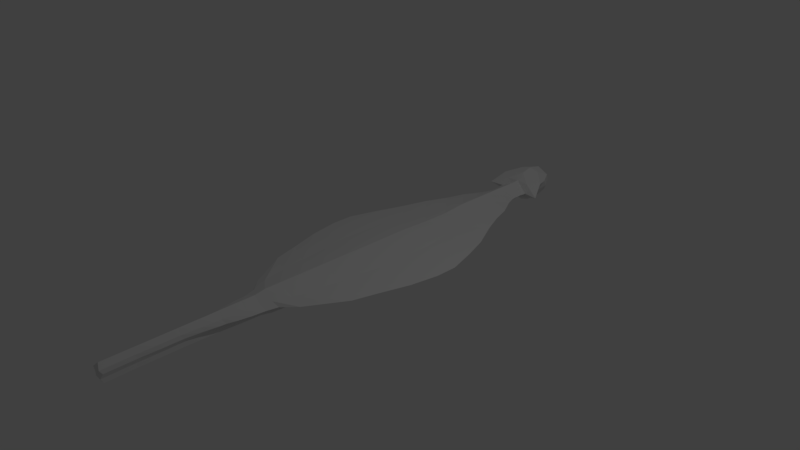 # Source: Anklyosaurus.blend  (saved by Blender 2.79.0; exported with 4.5.12 LTS)
import bpy
from mathutils import Matrix  # noqa: F401  (used for matrix-valued properties, if any)

bpy.ops.wm.read_factory_settings(use_empty=True)
scene = bpy.context.scene
scene.name = 'Scene'

# ---- collections
col_collection_1 = bpy.data.collections.new('Collection 1'); scene.collection.children.link(col_collection_1)

# ---- world
world_world = bpy.data.worlds.new('World'); scene.world = world_world
world_world.color = (0.05088, 0.05088, 0.05088)
world_world.use_sun_shadow = False
world_world.sun_shadow_jitter_overblur = 0.0
world_world.cycles.sampling_method = 'MANUAL'

# ---- cameras
cam_camera = bpy.data.cameras.new('Camera')
cam_camera.clip_end = 100.0
cam_camera.lens = 35.0
cam_camera.sensor_width = 32.0
cam_camera.sensor_height = 18.0
cam_camera.ortho_scale = 7.314
cam_camera.dof.focus_distance = 0.0
cam_camera.dof.aperture_fstop = 128.0

# ---- lights
light_lamp = bpy.data.lights.new('Lamp', 'POINT')
light_lamp.transmission_factor = 0.0
light_lamp.cutoff_distance = 30.0
light_lamp.energy = 100.0
light_lamp.shadow_buffer_clip_start = 1.001
light_lamp.shadow_soft_size = 0.1
light_lamp.shadow_maximum_resolution = 0.006
light_lamp.use_absolute_resolution = True

# ---- meshes
me_icosphere = bpy.data.meshes.new('Icosphere')
me_icosphere.from_pydata([(0.0, 0.0, -1.0), (0.5858, -0.5257, -0.4472), (0.5858, 0.5257, -0.4472), (0.704, -0.8506, 0.4472), (0.0, 0.9437, 0.4472), (1.1, 0.0, 0.4472), (0.0, 0.0, 1.0), (0.0, -0.5, -0.8507), (0.2876, -0.309, -0.8507), (0.1251, -0.809, -0.5257), (0.7129, 0.0, -0.5257), (0.2876, 0.309, -0.8507), (0.0, 0.5, -0.8507), (0.0, 0.809, -0.5257), (1.019, -0.309, -5.96e-08), (0.9448, 0.309, -5.96e-08), (0.0, -1.093, -0.4986), (1.707, -1.146, -5.96e-08), (0.4916, 0.9021, 0.0), (0.0, 1.093, 0.0), (1.327, -0.5, 0.5257), (0.6915, 0.593, 0.5257), (0.0, -0.5, 0.8507), (0.5841, 0.0, 0.8507), (0.0, 0.593, 0.8507), (0.0, -0.8298, -0.4865), (1.205, -0.9981, 0.2236), (0.3609, -0.9253, 0.2236), (0.0, -0.8298, 0.4865), (0.8621, -1.073, -5.96e-08), (0.07139, -0.9045, -0.2629), (0.9159, -0.9773, -0.2629), (0.0, -0.9794, -0.4865), (0.3609, -1.075, 0.2236), (0.0, -1.467, -0.4986), (0.07139, -1.054, -0.2629), (0.1251, -0.9586, -0.5257), (0.8621, -1.222, -5.96e-08), (0.0, -0.9794, 0.4865), (0.3705, -1.189, 0.2115), (0.0, -1.699, -0.4986), (0.1115, -1.168, -0.275), (0.1596, -1.072, -0.5379), (0.819, -1.336, -0.01216), (0.0, -1.093, 0.4743), (0.3705, -1.563, 0.2115), (0.0, -2.065, -0.4986), (0.1115, -1.542, -0.275), (0.1596, -1.446, -0.5379), (0.819, -1.71, -0.01216), (0.0, -1.467, 0.4743), (0.3586, -1.794, 0.2115), (0.0, -2.813, -0.4986), (0.0662, -1.774, -0.275), (0.1204, -1.678, -0.5379), (0.8649, -1.942, -0.01216), (0.0, -1.699, 0.4743), (0.4517, -2.161, 0.2115), (0.1156, -2.14, -0.275), (0.1779, -2.045, -0.5379), (1.034, -2.308, -0.01216), (0.0, -2.065, 0.4743), (0.6924, -2.909, 0.2115), (0.0, -4.496, -0.4986), (0.1894, -2.888, -0.275), (0.2827, -2.792, -0.5379), (1.564, -3.056, -0.01216), (0.0, -2.813, 0.4743), (0.0, -3.606, -0.4986), (0.8355, -3.701, 0.2115), (0.0, -5.54, -0.6101), (0.2194, -3.681, -0.275), (0.3337, -3.585, -0.5379), (1.902, -3.849, -0.01216), (0.0, -3.606, 0.4743), (1.05, -4.591, 0.2115), (0.0, -6.61, -0.6101), (0.2643, -4.571, -0.275), (0.41, -4.475, -0.5379), (2.41, -4.739, -0.01216), (0.0, -4.496, 0.4743), (1.35, -5.636, 0.09999), (0.0, -7.778, -0.6554), (0.3646, -5.615, -0.3865), (0.5474, -5.519, -0.6494), (3.056, -5.783, -0.1236), (0.0, -5.44, 0.3629), (1.576, -6.706, 0.09999), (0.0, -9.499, -0.6554), (0.434, -6.685, -0.3865), (0.646, -6.589, -0.6494), (3.555, -6.853, -0.1236), (0.0, -6.61, 0.3629), (1.826, -7.884, 0.1355), (0.0, -10.68, -0.6554), (0.5539, -7.861, -0.4064), (0.79, -7.755, -0.6992), (4.03, -8.049, -0.1135), (0.0, -7.778, 0.4284), (1.826, -9.606, 0.1355), (0.0, -11.92, -0.6554), (0.5539, -9.583, -0.4064), (0.79, -9.476, -0.6992), (4.03, -8.964, -0.1135), (0.0, -9.499, 0.4284), (1.706, -10.78, 0.1355), (0.0, -12.94, -0.6554), (0.5171, -10.76, -0.4064), (0.7378, -10.65, -0.6992), (3.766, -10.14, -0.1135), (0.0, -10.68, 0.4284), (1.481, -12.03, 0.1355), (0.0, -13.85, -0.6554), (0.4479, -12.01, -0.4064), (0.6396, -11.9, -0.6992), (3.269, -11.39, -0.1135), (0.0, -11.92, 0.4284), (1.313, -13.04, 0.1355), (0.0, -14.52, -0.6554), (0.3966, -13.02, -0.4064), (0.5666, -12.91, -0.6992), (2.901, -12.4, -0.1135), (0.0, -12.94, 0.4284), (1.094, -13.96, 0.1355), (0.0, -14.95, -0.5874), (0.3295, -13.94, -0.4064), (0.4714, -13.83, -0.6992), (1.694, -13.96, -0.1135), (0.0, -13.85, 0.4284), (0.7238, -14.62, 0.1355), (0.0, -15.51, -0.5874), (0.322, -14.6, -0.4064), (0.3965, -14.5, -0.6992), (1.039, -14.51, -0.1135), (0.0, -14.52, 0.4284), (0.6152, -15.04, 0.08219), (0.0, -16.04, -0.5874), (0.2645, -15.02, -0.3765), (0.3296, -14.93, -0.6244), (0.8899, -14.94, -0.1287), (0.0, -14.95, 0.3301), (0.5613, -15.6, 0.08219), (0.0, -16.41, -0.5874), (0.248, -15.58, -0.3765), (0.3062, -15.49, -0.6244), (0.8068, -15.5, -0.1287), (0.0, -15.51, 0.3301), (0.4779, -16.13, 0.08219), (0.0, -16.64, -0.5874), (0.2224, -16.11, -0.3765), (0.2698, -16.02, -0.6244), (0.678, -16.03, -0.1287), (0.0, -16.04, 0.3301), (0.3934, -16.5, 0.08219), (0.0, -17.19, -0.5874), (0.1965, -16.48, -0.3765), (0.2331, -16.39, -0.6244), (0.5476, -16.4, -0.1287), (0.0, -16.41, 0.3301), (0.376, -16.73, 0.08219), (0.0, -17.92, -0.5874), (0.1912, -16.71, -0.3765), (0.2255, -16.62, -0.6244), (0.5208, -16.63, -0.1287), (0.0, -16.64, 0.3301), (0.3063, -17.28, 0.08219), (0.0, -18.69, -0.5874), (0.1795, -17.27, -0.3765), (0.203, -17.18, -0.6244), (0.4056, -17.19, -0.1287), (0.0, -17.19, 0.3301), (0.238, -18.01, 0.08219), (0.0, -19.54, -0.5874), (0.1585, -17.99, -0.3765), (0.1733, -17.9, -0.6244), (0.3003, -17.91, -0.1287), (0.0, -17.92, 0.3301), (0.2392, -18.78, 0.08219), (0.0, -20.74, -0.5874), (0.1686, -18.76, -0.3765), (0.1817, -18.67, -0.6244), (0.2946, -18.68, -0.1287), (0.0, -18.69, 0.3301), (0.2184, -19.63, 0.08219), (0.1622, -19.61, -0.3765), (0.1726, -19.52, -0.6244), (0.2625, -19.53, -0.1287), (0.0, -19.54, 0.3301), (0.0, -20.83, -0.3395), (0.2455, -20.83, 0.08219), (0.1852, -20.81, -0.1287), (0.0, -20.78, -0.1287), (0.0, -20.81, 0.1192), (0.1946, -20.81, -0.3765), (0.2041, -20.72, -0.6244), (0.2854, -20.73, -0.1287), (0.0, -20.74, 0.3301)], [], [(0, 8, 7), (1, 8, 10), (0, 12, 11), (1, 10, 14), (9, 30, 35, 36), (2, 13, 18), (1, 14, 17), (2, 18, 15), (3, 20, 22), (5, 21, 23), (23, 24, 6), (23, 21, 24), (21, 4, 24), (3, 22, 28), (22, 23, 6), (22, 20, 23), (20, 5, 23), (15, 21, 5), (15, 18, 21), (18, 4, 21), (25, 9, 36, 32), (17, 20, 3, 26), (17, 14, 20), (14, 5, 20), (18, 19, 4), (18, 13, 19), (27, 28, 38, 33), (30, 29, 37, 35), (9, 1, 17, 31), (14, 15, 5), (14, 10, 15), (10, 2, 15), (11, 13, 2), (11, 12, 13), (10, 11, 2), (10, 8, 11), (8, 0, 11), (25, 7, 9), (7, 8, 9), (8, 1, 9), (29, 31, 17), (29, 30, 31), (30, 9, 31), (27, 26, 3), (27, 29, 26), (29, 17, 26), (27, 3, 28), (29, 27, 33, 37), (37, 33, 39, 43), (33, 38, 44, 39), (35, 37, 43, 41), (32, 36, 42, 16), (36, 35, 41, 42), (42, 41, 47, 48), (43, 39, 45, 49), (39, 44, 50, 45), (41, 43, 49, 47), (16, 42, 48, 34), (48, 47, 53, 54), (49, 45, 51, 55), (45, 50, 56, 51), (47, 49, 55, 53), (34, 48, 54, 40), (54, 53, 58, 59), (55, 51, 57, 60), (51, 56, 61, 57), (53, 55, 60, 58), (40, 54, 59, 46), (46, 59, 65, 52), (59, 58, 64, 65), (60, 57, 62, 66), (57, 61, 67, 62), (58, 60, 66, 64), (64, 66, 73, 71), (52, 65, 72, 68), (65, 64, 71, 72), (66, 62, 69, 73), (62, 67, 74, 69), (71, 73, 79, 77), (68, 72, 78, 63), (72, 71, 77, 78), (73, 69, 75, 79), (69, 74, 80, 75), (75, 80, 86, 81), (77, 79, 85, 83), (63, 78, 84, 70), (78, 77, 83, 84), (79, 75, 81, 85), (85, 81, 87, 91), (81, 86, 92, 87), (83, 85, 91, 89), (70, 84, 90, 76), (84, 83, 89, 90), (91, 87, 93, 97), (87, 92, 98, 93), (89, 91, 97, 95), (76, 90, 96, 82), (90, 89, 95, 96), (96, 95, 101, 102), (97, 93, 99, 103), (93, 98, 104, 99), (95, 97, 103, 101), (82, 96, 102, 88), (102, 101, 107, 108), (103, 99, 105, 109), (99, 104, 110, 105), (101, 103, 109, 107), (88, 102, 108, 94), (94, 108, 114, 100), (108, 107, 113, 114), (109, 105, 111, 115), (105, 110, 116, 111), (107, 109, 115, 113), (100, 114, 120, 106), (114, 113, 119, 120), (115, 111, 117, 121), (111, 116, 122, 117), (113, 115, 121, 119), (119, 121, 127, 125), (106, 120, 126, 112), (120, 119, 125, 126), (121, 117, 123, 127), (117, 122, 128, 123), (123, 128, 134, 129), (125, 127, 133, 131), (112, 126, 132, 118), (126, 125, 131, 132), (127, 123, 129, 133), (133, 129, 135, 139), (129, 134, 140, 135), (131, 133, 139, 137), (118, 132, 138, 124), (132, 131, 137, 138), (139, 135, 141, 145), (135, 140, 146, 141), (137, 139, 145, 143), (124, 138, 144, 130), (138, 137, 143, 144), (144, 143, 149, 150), (145, 141, 147, 151), (141, 146, 152, 147), (143, 145, 151, 149), (130, 144, 150, 136), (150, 149, 155, 156), (151, 147, 153, 157), (147, 152, 158, 153), (149, 151, 157, 155), (136, 150, 156, 142), (156, 155, 161, 162), (157, 153, 159, 163), (153, 158, 164, 159), (155, 157, 163, 161), (142, 156, 162, 148), (148, 162, 168, 154), (162, 161, 167, 168), (163, 159, 165, 169), (159, 164, 170, 165), (161, 163, 169, 167), (167, 169, 175, 173), (154, 168, 174, 160), (168, 167, 173, 174), (169, 165, 171, 175), (165, 170, 176, 171), (173, 175, 181, 179), (160, 174, 180, 166), (174, 173, 179, 180), (175, 171, 177, 181), (171, 176, 182, 177), (177, 182, 187, 183), (179, 181, 186, 184), (166, 180, 185, 172), (180, 179, 184, 185), (181, 177, 183, 186), (186, 183, 189, 195), (183, 187, 196, 189), (184, 186, 195, 193), (172, 185, 194, 178), (185, 184, 193, 194), (190, 189, 192), (190, 195, 189), (190, 193, 195), (192, 189, 196), (191, 190, 192), (188, 190, 191), (188, 193, 190), (194, 193, 188, 178)])
me_icosphere.use_remesh_preserve_volume = False
me_icosphere.use_remesh_preserve_attributes = False
me_icosphere.use_mirror_vertex_groups = False
me_icosphere.update()

# ---- objects
ob_icosphere = bpy.data.objects.new('Icosphere', me_icosphere)
ob_lamp = bpy.data.objects.new('Lamp', light_lamp)
ob_camera = bpy.data.objects.new('Camera', cam_camera)

# ---- transforms, parenting, visibility, modifiers, constraints
ob_icosphere.location = (-0.03903, 3.276, 0.0)
ob_icosphere.scale = (0.2505, 0.3355, 0.2505)
ob_icosphere.lineart.crease_threshold = 0.0
_m = ob_icosphere.modifiers.new('Mirror', 'MIRROR')
ob_lamp.location = (4.076, 1.005, 5.904)
ob_lamp.rotation_euler = (0.6503, 0.05522, 1.866)
ob_lamp.lock_rotations_4d = False
ob_lamp.empty_display_type = 'ARROWS'
ob_lamp.color = (0.0, 0.0, 0.0, 0.0)
ob_lamp.lineart.crease_threshold = 0.0
ob_camera.location = (7.481, -6.508, 5.344)
ob_camera.rotation_euler = (1.109, 0.0, 0.8149)
ob_camera.lock_rotations_4d = False
ob_camera.empty_display_type = 'ARROWS'
ob_camera.color = (0.0, 0.0, 0.0, 0.0)
ob_camera.display_type = 'WIRE'
ob_camera.lineart.crease_threshold = 0.0

# ---- collection membership
col_collection_1.objects.link(ob_icosphere)
col_collection_1.objects.link(ob_lamp)
col_collection_1.objects.link(ob_camera)

# ---- scene / render settings (as saved in the file)
scene.camera = ob_camera
scene.frame_start = 1; scene.frame_end = 250; scene.frame_set(30)
scene.render.engine = 'BLENDER_EEVEE_NEXT'
scene.render.resolution_percentage = 50
scene.render.dither_intensity = 0.0
scene.cycles.use_denoising = False
scene.cycles.samples = 128
scene.cycles.sampling_pattern = 'TABULATED_SOBOL'
scene.cycles.use_adaptive_sampling = False
scene.cycles.use_light_tree = False
scene.cycles.blur_glossy = 0.0
scene.cycles.sample_clamp_indirect = 0.0
scene.view_settings.view_transform = 'Standard'
bpy.context.view_layer.update()

